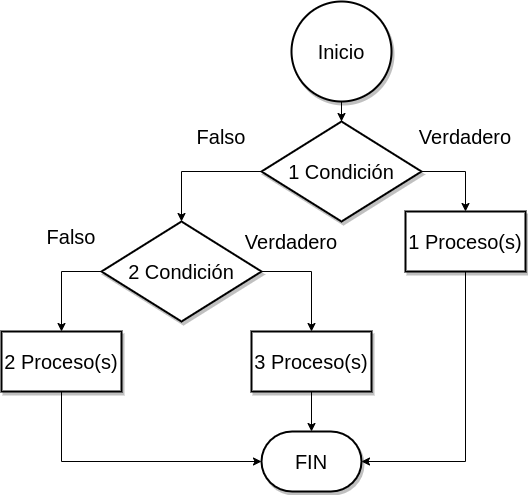

The diagram above was exported from draw.io. Its source (the exported page's mxGraphModel, read from the mxfile embedded in the PNG):
<mxGraphModel dx="880" dy="536" grid="1" gridSize="10" guides="1" tooltips="1" connect="1" arrows="1" fold="1" page="1" pageScale="1" pageWidth="827" pageHeight="1169" math="0" shadow="0">
  <root>
    <mxCell id="WIyWlLk6GJQsqaUBKTNV-0" />
    <mxCell id="WIyWlLk6GJQsqaUBKTNV-1" parent="WIyWlLk6GJQsqaUBKTNV-0" />
    <mxCell id="QWloeSefx4yA2ttUO0sY-4" value="" style="edgeStyle=orthogonalEdgeStyle;rounded=0;orthogonalLoop=1;jettySize=auto;html=1;fontSize=20;" edge="1" parent="WIyWlLk6GJQsqaUBKTNV-1" source="QWloeSefx4yA2ttUO0sY-0" target="QWloeSefx4yA2ttUO0sY-1">
      <mxGeometry relative="1" as="geometry" />
    </mxCell>
    <mxCell id="QWloeSefx4yA2ttUO0sY-0" value="Inicio" style="strokeWidth=2;html=1;shape=mxgraph.flowchart.start_2;whiteSpace=wrap;fontSize=20;shadow=1;" vertex="1" parent="WIyWlLk6GJQsqaUBKTNV-1">
      <mxGeometry x="300" y="90" width="100" height="100" as="geometry" />
    </mxCell>
    <mxCell id="QWloeSefx4yA2ttUO0sY-6" value="" style="edgeStyle=orthogonalEdgeStyle;rounded=0;orthogonalLoop=1;jettySize=auto;html=1;fontSize=20;exitX=1;exitY=0.5;exitDx=0;exitDy=0;exitPerimeter=0;" edge="1" parent="WIyWlLk6GJQsqaUBKTNV-1" source="QWloeSefx4yA2ttUO0sY-1" target="QWloeSefx4yA2ttUO0sY-5">
      <mxGeometry relative="1" as="geometry">
        <Array as="points">
          <mxPoint x="474" y="260" />
        </Array>
      </mxGeometry>
    </mxCell>
    <mxCell id="QWloeSefx4yA2ttUO0sY-21" style="edgeStyle=orthogonalEdgeStyle;rounded=0;orthogonalLoop=1;jettySize=auto;html=1;entryX=0.5;entryY=0;entryDx=0;entryDy=0;fontSize=20;" edge="1" parent="WIyWlLk6GJQsqaUBKTNV-1" source="QWloeSefx4yA2ttUO0sY-1" target="QWloeSefx4yA2ttUO0sY-20">
      <mxGeometry relative="1" as="geometry">
        <Array as="points">
          <mxPoint x="190" y="260" />
        </Array>
      </mxGeometry>
    </mxCell>
    <mxCell id="QWloeSefx4yA2ttUO0sY-1" value="1 Condición" style="strokeWidth=2;html=1;shape=mxgraph.flowchart.decision;whiteSpace=wrap;fontSize=20;shadow=1;" vertex="1" parent="WIyWlLk6GJQsqaUBKTNV-1">
      <mxGeometry x="270" y="210" width="160" height="100" as="geometry" />
    </mxCell>
    <mxCell id="QWloeSefx4yA2ttUO0sY-3" value="FIN" style="strokeWidth=2;html=1;shape=mxgraph.flowchart.terminator;whiteSpace=wrap;fontSize=20;shadow=1;" vertex="1" parent="WIyWlLk6GJQsqaUBKTNV-1">
      <mxGeometry x="270" y="520" width="100" height="60" as="geometry" />
    </mxCell>
    <mxCell id="QWloeSefx4yA2ttUO0sY-10" value="" style="edgeStyle=orthogonalEdgeStyle;rounded=0;orthogonalLoop=1;jettySize=auto;html=1;fontSize=20;" edge="1" parent="WIyWlLk6GJQsqaUBKTNV-1" source="QWloeSefx4yA2ttUO0sY-5" target="QWloeSefx4yA2ttUO0sY-3">
      <mxGeometry relative="1" as="geometry">
        <Array as="points">
          <mxPoint x="474" y="550" />
        </Array>
      </mxGeometry>
    </mxCell>
    <mxCell id="QWloeSefx4yA2ttUO0sY-5" value="1 Proceso(s)" style="whiteSpace=wrap;html=1;fontSize=20;strokeWidth=2;shadow=1;" vertex="1" parent="WIyWlLk6GJQsqaUBKTNV-1">
      <mxGeometry x="414" y="300" width="120" height="60" as="geometry" />
    </mxCell>
    <mxCell id="QWloeSefx4yA2ttUO0sY-11" value="Verdadero" style="text;html=1;strokeColor=none;fillColor=none;align=center;verticalAlign=middle;whiteSpace=wrap;rounded=0;fontSize=20;" vertex="1" parent="WIyWlLk6GJQsqaUBKTNV-1">
      <mxGeometry x="444" y="210" width="60" height="30" as="geometry" />
    </mxCell>
    <mxCell id="QWloeSefx4yA2ttUO0sY-12" value="Falso" style="text;html=1;strokeColor=none;fillColor=none;align=center;verticalAlign=middle;whiteSpace=wrap;rounded=0;fontSize=20;" vertex="1" parent="WIyWlLk6GJQsqaUBKTNV-1">
      <mxGeometry x="200" y="210" width="60" height="30" as="geometry" />
    </mxCell>
    <mxCell id="QWloeSefx4yA2ttUO0sY-23" value="" style="edgeStyle=orthogonalEdgeStyle;rounded=0;orthogonalLoop=1;jettySize=auto;html=1;fontSize=20;" edge="1" parent="WIyWlLk6GJQsqaUBKTNV-1" source="QWloeSefx4yA2ttUO0sY-20" target="QWloeSefx4yA2ttUO0sY-22">
      <mxGeometry relative="1" as="geometry">
        <Array as="points">
          <mxPoint x="320" y="360" />
        </Array>
      </mxGeometry>
    </mxCell>
    <mxCell id="QWloeSefx4yA2ttUO0sY-26" value="" style="edgeStyle=orthogonalEdgeStyle;rounded=0;orthogonalLoop=1;jettySize=auto;html=1;fontSize=20;" edge="1" parent="WIyWlLk6GJQsqaUBKTNV-1" source="QWloeSefx4yA2ttUO0sY-20" target="QWloeSefx4yA2ttUO0sY-25">
      <mxGeometry y="-20" relative="1" as="geometry">
        <Array as="points">
          <mxPoint x="70" y="360" />
        </Array>
        <mxPoint as="offset" />
      </mxGeometry>
    </mxCell>
    <mxCell id="QWloeSefx4yA2ttUO0sY-20" value="2 Condición" style="rhombus;whiteSpace=wrap;html=1;shadow=1;fontSize=20;strokeWidth=2;" vertex="1" parent="WIyWlLk6GJQsqaUBKTNV-1">
      <mxGeometry x="110" y="310" width="160" height="100" as="geometry" />
    </mxCell>
    <mxCell id="QWloeSefx4yA2ttUO0sY-27" style="edgeStyle=orthogonalEdgeStyle;rounded=0;orthogonalLoop=1;jettySize=auto;html=1;fontSize=20;" edge="1" parent="WIyWlLk6GJQsqaUBKTNV-1" source="QWloeSefx4yA2ttUO0sY-22" target="QWloeSefx4yA2ttUO0sY-3">
      <mxGeometry relative="1" as="geometry" />
    </mxCell>
    <mxCell id="QWloeSefx4yA2ttUO0sY-22" value="3 Proceso(s)" style="whiteSpace=wrap;html=1;fontSize=20;shadow=1;strokeWidth=2;" vertex="1" parent="WIyWlLk6GJQsqaUBKTNV-1">
      <mxGeometry x="260" y="420" width="120" height="60" as="geometry" />
    </mxCell>
    <mxCell id="QWloeSefx4yA2ttUO0sY-28" style="edgeStyle=orthogonalEdgeStyle;rounded=0;orthogonalLoop=1;jettySize=auto;html=1;entryX=0;entryY=0.5;entryDx=0;entryDy=0;entryPerimeter=0;fontSize=20;" edge="1" parent="WIyWlLk6GJQsqaUBKTNV-1" source="QWloeSefx4yA2ttUO0sY-25" target="QWloeSefx4yA2ttUO0sY-3">
      <mxGeometry x="0.2459" y="-110" relative="1" as="geometry">
        <Array as="points">
          <mxPoint x="70" y="550" />
        </Array>
        <mxPoint as="offset" />
      </mxGeometry>
    </mxCell>
    <mxCell id="QWloeSefx4yA2ttUO0sY-25" value="2 Proceso(s)" style="whiteSpace=wrap;html=1;fontSize=20;shadow=1;strokeWidth=2;" vertex="1" parent="WIyWlLk6GJQsqaUBKTNV-1">
      <mxGeometry x="10" y="420" width="120" height="60" as="geometry" />
    </mxCell>
    <mxCell id="QWloeSefx4yA2ttUO0sY-29" value="Verdadero" style="text;html=1;strokeColor=none;fillColor=none;align=center;verticalAlign=middle;whiteSpace=wrap;rounded=0;fontSize=20;" vertex="1" parent="WIyWlLk6GJQsqaUBKTNV-1">
      <mxGeometry x="270" y="315" width="60" height="30" as="geometry" />
    </mxCell>
    <mxCell id="QWloeSefx4yA2ttUO0sY-30" value="Falso" style="text;html=1;strokeColor=none;fillColor=none;align=center;verticalAlign=middle;whiteSpace=wrap;rounded=0;fontSize=20;" vertex="1" parent="WIyWlLk6GJQsqaUBKTNV-1">
      <mxGeometry x="50" y="310" width="60" height="30" as="geometry" />
    </mxCell>
  </root>
</mxGraphModel>